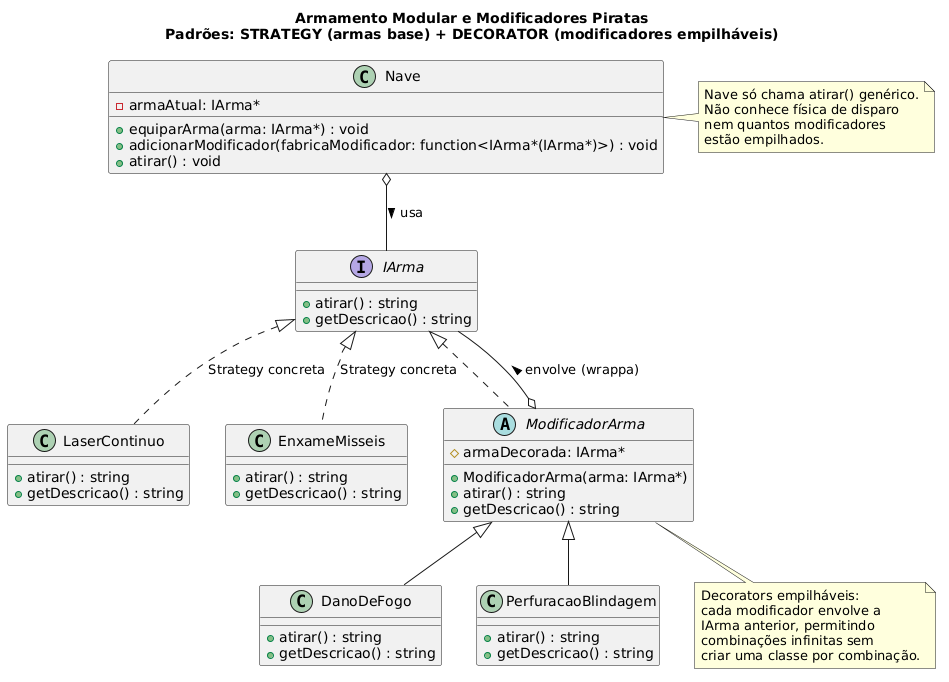

The diagram above was rendered by PlantUML. Its source (embedded in the PNG):
@startuml
title Armamento Modular e Modificadores Piratas\nPadrões: STRATEGY (armas base) + DECORATOR (modificadores empilháveis)

interface IArma {
    +atirar() : string
    +getDescricao() : string
}

class LaserContinuo {
    +atirar() : string
    +getDescricao() : string
}

class EnxameMisseis {
    +atirar() : string
    +getDescricao() : string
}

abstract class ModificadorArma {
    #armaDecorada: IArma*
    +ModificadorArma(arma: IArma*)
    +atirar() : string
    +getDescricao() : string
}

class DanoDeFogo {
    +atirar() : string
    +getDescricao() : string
}

class PerfuracaoBlindagem {
    +atirar() : string
    +getDescricao() : string
}

class Nave {
    -armaAtual: IArma*
    +equiparArma(arma: IArma*) : void
    +adicionarModificador(fabricaModificador: function<IArma*(IArma*)>) : void
    +atirar() : void
}

IArma <|.. LaserContinuo : Strategy concreta
IArma <|.. EnxameMisseis : Strategy concreta
IArma <|.. ModificadorArma
ModificadorArma <|-- DanoDeFogo
ModificadorArma <|-- PerfuracaoBlindagem
ModificadorArma o-- IArma : envolve (wrappa) >
Nave o-- IArma : usa >

note right of Nave
  Nave só chama atirar() genérico.
  Não conhece física de disparo
  nem quantos modificadores
  estão empilhados.
end note

note bottom of ModificadorArma
  Decorators empilháveis:
  cada modificador envolve a
  IArma anterior, permitindo
  combinações infinitas sem
  criar uma classe por combinação.
end note
@enduml